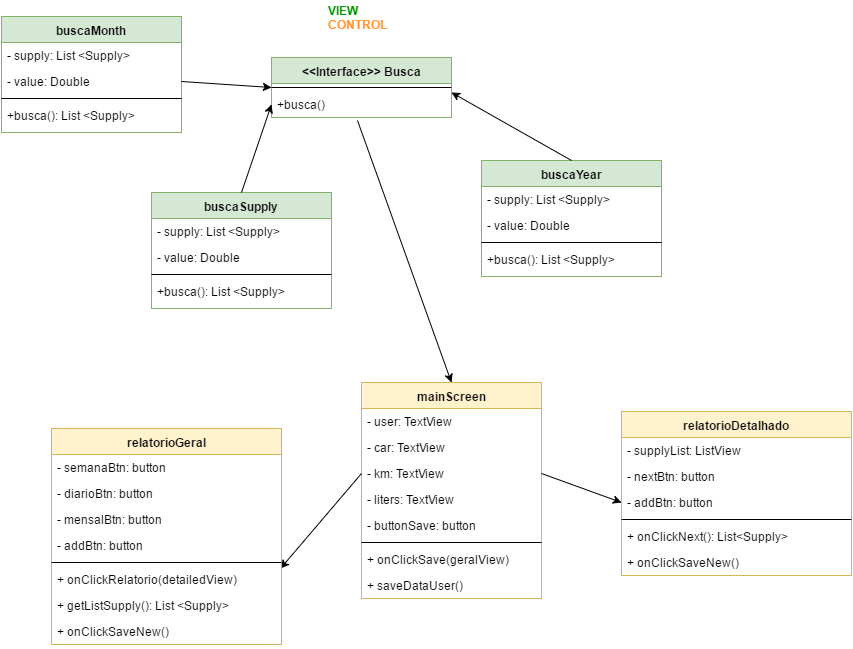

The diagram above was exported from draw.io. Its source (the exported page's mxGraphModel, read from the mxfile embedded in the PNG):
<mxGraphModel dx="872" dy="414" grid="1" gridSize="10" guides="1" tooltips="1" connect="1" arrows="1" fold="1" page="1" pageScale="1" pageWidth="826" pageHeight="1169" background="#ffffff" math="0" shadow="0">
  <root>
    <mxCell id="0" />
    <mxCell id="1" parent="0" />
    <mxCell id="6a584e550b115bd4-19" value="buscaMonth" style="swimlane;html=1;fontStyle=1;align=center;verticalAlign=top;childLayout=stackLayout;horizontal=1;startSize=26;horizontalStack=0;resizeParent=1;resizeLast=0;collapsible=1;marginBottom=0;swimlaneFillColor=#ffffff;fillColor=#d5e8d4;strokeColor=#82b366;" vertex="1" parent="1">
      <mxGeometry x="40" y="34" width="180" height="116" as="geometry" />
    </mxCell>
    <mxCell id="6a584e550b115bd4-20" value="&lt;div&gt;- supply:&amp;nbsp;&lt;span&gt;List &amp;lt;Supply&amp;gt;&lt;/span&gt;&lt;/div&gt;" style="text;html=1;strokeColor=none;fillColor=none;align=left;verticalAlign=top;spacingLeft=4;spacingRight=4;whiteSpace=wrap;overflow=hidden;rotatable=0;points=[[0,0.5],[1,0.5]];portConstraint=eastwest;" vertex="1" parent="6a584e550b115bd4-19">
      <mxGeometry y="26" width="180" height="26" as="geometry" />
    </mxCell>
    <mxCell id="6a584e550b115bd4-21" value="- value: Double" style="text;html=1;strokeColor=none;fillColor=none;align=left;verticalAlign=top;spacingLeft=4;spacingRight=4;whiteSpace=wrap;overflow=hidden;rotatable=0;points=[[0,0.5],[1,0.5]];portConstraint=eastwest;" vertex="1" parent="6a584e550b115bd4-19">
      <mxGeometry y="52" width="180" height="26" as="geometry" />
    </mxCell>
    <mxCell id="6a584e550b115bd4-24" value="" style="line;html=1;strokeWidth=1;fillColor=none;align=left;verticalAlign=middle;spacingTop=-1;spacingLeft=3;spacingRight=3;rotatable=0;labelPosition=right;points=[];portConstraint=eastwest;" vertex="1" parent="6a584e550b115bd4-19">
      <mxGeometry y="78" width="180" height="8" as="geometry" />
    </mxCell>
    <mxCell id="6a584e550b115bd4-29" value="&lt;div&gt;+busca(): List &amp;lt;Supply&amp;gt;&lt;/div&gt;" style="text;html=1;strokeColor=none;fillColor=none;align=left;verticalAlign=top;spacingLeft=4;spacingRight=4;whiteSpace=wrap;overflow=hidden;rotatable=0;points=[[0,0.5],[1,0.5]];portConstraint=eastwest;" vertex="1" parent="6a584e550b115bd4-19">
      <mxGeometry y="86" width="180" height="26" as="geometry" />
    </mxCell>
    <mxCell id="648b9236fde35d17-1" value="&amp;lt;&amp;lt;Interface&amp;gt;&amp;gt;&amp;nbsp;&lt;span&gt;Busca&lt;/span&gt;" style="swimlane;html=1;fontStyle=1;align=center;verticalAlign=top;childLayout=stackLayout;horizontal=1;startSize=26;horizontalStack=0;resizeParent=1;resizeLast=0;collapsible=1;marginBottom=0;swimlaneFillColor=#ffffff;fillColor=#d5e8d4;strokeColor=#82b366;" vertex="1" parent="1">
      <mxGeometry x="310" y="75" width="180" height="60" as="geometry" />
    </mxCell>
    <mxCell id="648b9236fde35d17-4" value="" style="line;html=1;strokeWidth=1;fillColor=none;align=left;verticalAlign=middle;spacingTop=-1;spacingLeft=3;spacingRight=3;rotatable=0;labelPosition=right;points=[];portConstraint=eastwest;" vertex="1" parent="648b9236fde35d17-1">
      <mxGeometry y="26" width="180" height="8" as="geometry" />
    </mxCell>
    <mxCell id="648b9236fde35d17-5" value="&lt;div&gt;+busca()&lt;/div&gt;" style="text;html=1;strokeColor=none;fillColor=none;align=left;verticalAlign=top;spacingLeft=4;spacingRight=4;whiteSpace=wrap;overflow=hidden;rotatable=0;points=[[0,0.5],[1,0.5]];portConstraint=eastwest;" vertex="1" parent="648b9236fde35d17-1">
      <mxGeometry y="34" width="180" height="26" as="geometry" />
    </mxCell>
    <mxCell id="648b9236fde35d17-6" value="buscaSupply" style="swimlane;html=1;fontStyle=1;align=center;verticalAlign=top;childLayout=stackLayout;horizontal=1;startSize=26;horizontalStack=0;resizeParent=1;resizeLast=0;collapsible=1;marginBottom=0;swimlaneFillColor=#ffffff;fillColor=#d5e8d4;strokeColor=#82b366;" vertex="1" parent="1">
      <mxGeometry x="190" y="210" width="180" height="116" as="geometry" />
    </mxCell>
    <mxCell id="648b9236fde35d17-7" value="- supply:&amp;nbsp;List &amp;lt;Supply&amp;gt;&lt;br&gt;" style="text;html=1;strokeColor=none;fillColor=none;align=left;verticalAlign=top;spacingLeft=4;spacingRight=4;whiteSpace=wrap;overflow=hidden;rotatable=0;points=[[0,0.5],[1,0.5]];portConstraint=eastwest;" vertex="1" parent="648b9236fde35d17-6">
      <mxGeometry y="26" width="180" height="26" as="geometry" />
    </mxCell>
    <mxCell id="648b9236fde35d17-8" value="- value: Double" style="text;html=1;strokeColor=none;fillColor=none;align=left;verticalAlign=top;spacingLeft=4;spacingRight=4;whiteSpace=wrap;overflow=hidden;rotatable=0;points=[[0,0.5],[1,0.5]];portConstraint=eastwest;" vertex="1" parent="648b9236fde35d17-6">
      <mxGeometry y="52" width="180" height="26" as="geometry" />
    </mxCell>
    <mxCell id="648b9236fde35d17-9" value="" style="line;html=1;strokeWidth=1;fillColor=none;align=left;verticalAlign=middle;spacingTop=-1;spacingLeft=3;spacingRight=3;rotatable=0;labelPosition=right;points=[];portConstraint=eastwest;" vertex="1" parent="648b9236fde35d17-6">
      <mxGeometry y="78" width="180" height="8" as="geometry" />
    </mxCell>
    <mxCell id="648b9236fde35d17-10" value="&lt;div&gt;+busca(): List &amp;lt;Supply&amp;gt;&lt;/div&gt;" style="text;html=1;strokeColor=none;fillColor=none;align=left;verticalAlign=top;spacingLeft=4;spacingRight=4;whiteSpace=wrap;overflow=hidden;rotatable=0;points=[[0,0.5],[1,0.5]];portConstraint=eastwest;" vertex="1" parent="648b9236fde35d17-6">
      <mxGeometry y="86" width="180" height="26" as="geometry" />
    </mxCell>
    <mxCell id="648b9236fde35d17-11" value="buscaYear" style="swimlane;html=1;fontStyle=1;align=center;verticalAlign=top;childLayout=stackLayout;horizontal=1;startSize=26;horizontalStack=0;resizeParent=1;resizeLast=0;collapsible=1;marginBottom=0;swimlaneFillColor=#ffffff;fillColor=#d5e8d4;strokeColor=#82b366;" vertex="1" parent="1">
      <mxGeometry x="520" y="178" width="180" height="116" as="geometry" />
    </mxCell>
    <mxCell id="648b9236fde35d17-12" value="- supply:&amp;nbsp;List &amp;lt;Supply&amp;gt;&lt;br&gt;" style="text;html=1;strokeColor=none;fillColor=none;align=left;verticalAlign=top;spacingLeft=4;spacingRight=4;whiteSpace=wrap;overflow=hidden;rotatable=0;points=[[0,0.5],[1,0.5]];portConstraint=eastwest;" vertex="1" parent="648b9236fde35d17-11">
      <mxGeometry y="26" width="180" height="26" as="geometry" />
    </mxCell>
    <mxCell id="648b9236fde35d17-13" value="- value: Double" style="text;html=1;strokeColor=none;fillColor=none;align=left;verticalAlign=top;spacingLeft=4;spacingRight=4;whiteSpace=wrap;overflow=hidden;rotatable=0;points=[[0,0.5],[1,0.5]];portConstraint=eastwest;" vertex="1" parent="648b9236fde35d17-11">
      <mxGeometry y="52" width="180" height="26" as="geometry" />
    </mxCell>
    <mxCell id="648b9236fde35d17-14" value="" style="line;html=1;strokeWidth=1;fillColor=none;align=left;verticalAlign=middle;spacingTop=-1;spacingLeft=3;spacingRight=3;rotatable=0;labelPosition=right;points=[];portConstraint=eastwest;" vertex="1" parent="648b9236fde35d17-11">
      <mxGeometry y="78" width="180" height="8" as="geometry" />
    </mxCell>
    <mxCell id="648b9236fde35d17-15" value="&lt;div&gt;+busca(): List &amp;lt;Supply&amp;gt;&lt;/div&gt;" style="text;html=1;strokeColor=none;fillColor=none;align=left;verticalAlign=top;spacingLeft=4;spacingRight=4;whiteSpace=wrap;overflow=hidden;rotatable=0;points=[[0,0.5],[1,0.5]];portConstraint=eastwest;" vertex="1" parent="648b9236fde35d17-11">
      <mxGeometry y="86" width="180" height="26" as="geometry" />
    </mxCell>
    <mxCell id="648b9236fde35d17-16" value="" style="endArrow=classic;html=1;entryX=0;entryY=0.5;exitX=1;exitY=0.5;" edge="1" parent="1" source="6a584e550b115bd4-21" target="648b9236fde35d17-1">
      <mxGeometry width="50" height="50" relative="1" as="geometry">
        <mxPoint x="10" y="60" as="sourcePoint" />
        <mxPoint x="60" y="10" as="targetPoint" />
      </mxGeometry>
    </mxCell>
    <mxCell id="648b9236fde35d17-17" value="" style="endArrow=classic;html=1;exitX=0.5;exitY=0;entryX=0;entryY=0.5;" edge="1" parent="1" source="648b9236fde35d17-6" target="648b9236fde35d17-5">
      <mxGeometry width="50" height="50" relative="1" as="geometry">
        <mxPoint x="10" y="60" as="sourcePoint" />
        <mxPoint x="360" y="180" as="targetPoint" />
      </mxGeometry>
    </mxCell>
    <mxCell id="648b9236fde35d17-19" value="" style="endArrow=classic;html=1;exitX=0.5;exitY=0;entryX=1;entryY=0.038;entryPerimeter=0;" edge="1" parent="1" source="648b9236fde35d17-11" target="648b9236fde35d17-5">
      <mxGeometry width="50" height="50" relative="1" as="geometry">
        <mxPoint x="10" y="60" as="sourcePoint" />
        <mxPoint x="60" y="10" as="targetPoint" />
      </mxGeometry>
    </mxCell>
    <mxCell id="648b9236fde35d17-25" value="mainScreen" style="swimlane;html=1;fontStyle=1;align=center;verticalAlign=top;childLayout=stackLayout;horizontal=1;startSize=26;horizontalStack=0;resizeParent=1;resizeLast=0;collapsible=1;marginBottom=0;swimlaneFillColor=#ffffff;fillColor=#fff2cc;strokeColor=#d6b656;" vertex="1" parent="1">
      <mxGeometry x="400" y="400" width="180" height="216" as="geometry" />
    </mxCell>
    <mxCell id="648b9236fde35d17-26" value="&lt;div&gt;- user: TextView&lt;/div&gt;" style="text;html=1;strokeColor=none;fillColor=none;align=left;verticalAlign=top;spacingLeft=4;spacingRight=4;whiteSpace=wrap;overflow=hidden;rotatable=0;points=[[0,0.5],[1,0.5]];portConstraint=eastwest;" vertex="1" parent="648b9236fde35d17-25">
      <mxGeometry y="26" width="180" height="26" as="geometry" />
    </mxCell>
    <mxCell id="648b9236fde35d17-31" value="- car: TextView" style="text;html=1;strokeColor=none;fillColor=none;align=left;verticalAlign=top;spacingLeft=4;spacingRight=4;whiteSpace=wrap;overflow=hidden;rotatable=0;points=[[0,0.5],[1,0.5]];portConstraint=eastwest;" vertex="1" parent="648b9236fde35d17-25">
      <mxGeometry y="52" width="180" height="26" as="geometry" />
    </mxCell>
    <mxCell id="648b9236fde35d17-27" value="- km: TextView" style="text;html=1;strokeColor=none;fillColor=none;align=left;verticalAlign=top;spacingLeft=4;spacingRight=4;whiteSpace=wrap;overflow=hidden;rotatable=0;points=[[0,0.5],[1,0.5]];portConstraint=eastwest;" vertex="1" parent="648b9236fde35d17-25">
      <mxGeometry y="78" width="180" height="26" as="geometry" />
    </mxCell>
    <mxCell id="648b9236fde35d17-32" value="- liters: TextView" style="text;html=1;strokeColor=none;fillColor=none;align=left;verticalAlign=top;spacingLeft=4;spacingRight=4;whiteSpace=wrap;overflow=hidden;rotatable=0;points=[[0,0.5],[1,0.5]];portConstraint=eastwest;" vertex="1" parent="648b9236fde35d17-25">
      <mxGeometry y="104" width="180" height="26" as="geometry" />
    </mxCell>
    <mxCell id="648b9236fde35d17-33" value="- buttonSave: button" style="text;html=1;strokeColor=none;fillColor=none;align=left;verticalAlign=top;spacingLeft=4;spacingRight=4;whiteSpace=wrap;overflow=hidden;rotatable=0;points=[[0,0.5],[1,0.5]];portConstraint=eastwest;" vertex="1" parent="648b9236fde35d17-25">
      <mxGeometry y="130" width="180" height="26" as="geometry" />
    </mxCell>
    <mxCell id="648b9236fde35d17-28" value="" style="line;html=1;strokeWidth=1;fillColor=none;align=left;verticalAlign=middle;spacingTop=-1;spacingLeft=3;spacingRight=3;rotatable=0;labelPosition=right;points=[];portConstraint=eastwest;" vertex="1" parent="648b9236fde35d17-25">
      <mxGeometry y="156" width="180" height="8" as="geometry" />
    </mxCell>
    <mxCell id="648b9236fde35d17-29" value="&lt;div&gt;+ onClickSave(geralView)&lt;/div&gt;" style="text;html=1;strokeColor=none;fillColor=none;align=left;verticalAlign=top;spacingLeft=4;spacingRight=4;whiteSpace=wrap;overflow=hidden;rotatable=0;points=[[0,0.5],[1,0.5]];portConstraint=eastwest;" vertex="1" parent="648b9236fde35d17-25">
      <mxGeometry y="164" width="180" height="26" as="geometry" />
    </mxCell>
    <mxCell id="648b9236fde35d17-36" value="&lt;div&gt;+ saveDataUser()&lt;/div&gt;" style="text;html=1;strokeColor=none;fillColor=none;align=left;verticalAlign=top;spacingLeft=4;spacingRight=4;whiteSpace=wrap;overflow=hidden;rotatable=0;points=[[0,0.5],[1,0.5]];portConstraint=eastwest;" vertex="1" parent="648b9236fde35d17-25">
      <mxGeometry y="190" width="180" height="26" as="geometry" />
    </mxCell>
    <mxCell id="648b9236fde35d17-34" value="" style="endArrow=classic;html=1;exitX=0.478;exitY=1.115;exitPerimeter=0;entryX=0.5;entryY=0;" edge="1" parent="1" source="648b9236fde35d17-5" target="648b9236fde35d17-25">
      <mxGeometry width="50" height="50" relative="1" as="geometry">
        <mxPoint x="10" y="300" as="sourcePoint" />
        <mxPoint x="60" y="250" as="targetPoint" />
      </mxGeometry>
    </mxCell>
    <mxCell id="648b9236fde35d17-35" value="&lt;b&gt;&lt;font color=&quot;#009900&quot;&gt;VIEW&lt;/font&gt;&lt;/b&gt;&lt;div&gt;&lt;b&gt;&lt;font color=&quot;#ff9933&quot;&gt;CONTROL&lt;/font&gt;&lt;/b&gt;&lt;/div&gt;" style="text;html=1;resizable=0;points=[];autosize=1;align=left;verticalAlign=top;spacingTop=-4;" vertex="1" parent="1">
      <mxGeometry x="365" y="19" width="70" height="30" as="geometry" />
    </mxCell>
    <mxCell id="648b9236fde35d17-37" value="relatorioDetalhado" style="swimlane;html=1;fontStyle=1;align=center;verticalAlign=top;childLayout=stackLayout;horizontal=1;startSize=26;horizontalStack=0;resizeParent=1;resizeLast=0;collapsible=1;marginBottom=0;swimlaneFillColor=#ffffff;fillColor=#fff2cc;strokeColor=#d6b656;" vertex="1" parent="1">
      <mxGeometry x="660" y="429" width="230" height="164" as="geometry" />
    </mxCell>
    <mxCell id="648b9236fde35d17-38" value="&lt;div&gt;- supplyList: ListView&lt;/div&gt;" style="text;html=1;strokeColor=none;fillColor=none;align=left;verticalAlign=top;spacingLeft=4;spacingRight=4;whiteSpace=wrap;overflow=hidden;rotatable=0;points=[[0,0.5],[1,0.5]];portConstraint=eastwest;" vertex="1" parent="648b9236fde35d17-37">
      <mxGeometry y="26" width="230" height="26" as="geometry" />
    </mxCell>
    <mxCell id="648b9236fde35d17-39" value="- nextBtn: button" style="text;html=1;strokeColor=none;fillColor=none;align=left;verticalAlign=top;spacingLeft=4;spacingRight=4;whiteSpace=wrap;overflow=hidden;rotatable=0;points=[[0,0.5],[1,0.5]];portConstraint=eastwest;" vertex="1" parent="648b9236fde35d17-37">
      <mxGeometry y="52" width="230" height="26" as="geometry" />
    </mxCell>
    <mxCell id="648b9236fde35d17-40" value="- addBtn: button" style="text;html=1;strokeColor=none;fillColor=none;align=left;verticalAlign=top;spacingLeft=4;spacingRight=4;whiteSpace=wrap;overflow=hidden;rotatable=0;points=[[0,0.5],[1,0.5]];portConstraint=eastwest;" vertex="1" parent="648b9236fde35d17-37">
      <mxGeometry y="78" width="230" height="26" as="geometry" />
    </mxCell>
    <mxCell id="648b9236fde35d17-43" value="" style="line;html=1;strokeWidth=1;fillColor=none;align=left;verticalAlign=middle;spacingTop=-1;spacingLeft=3;spacingRight=3;rotatable=0;labelPosition=right;points=[];portConstraint=eastwest;" vertex="1" parent="648b9236fde35d17-37">
      <mxGeometry y="104" width="230" height="8" as="geometry" />
    </mxCell>
    <mxCell id="648b9236fde35d17-44" value="&lt;div&gt;+ onClickNext(): List&amp;lt;Supply&amp;gt;&lt;/div&gt;" style="text;html=1;strokeColor=none;fillColor=none;align=left;verticalAlign=top;spacingLeft=4;spacingRight=4;whiteSpace=wrap;overflow=hidden;rotatable=0;points=[[0,0.5],[1,0.5]];portConstraint=eastwest;" vertex="1" parent="648b9236fde35d17-37">
      <mxGeometry y="112" width="230" height="26" as="geometry" />
    </mxCell>
    <mxCell id="648b9236fde35d17-59" value="&lt;div&gt;+ onClickSaveNew()&lt;/div&gt;" style="text;html=1;strokeColor=none;fillColor=none;align=left;verticalAlign=top;spacingLeft=4;spacingRight=4;whiteSpace=wrap;overflow=hidden;rotatable=0;points=[[0,0.5],[1,0.5]];portConstraint=eastwest;" vertex="1" parent="648b9236fde35d17-37">
      <mxGeometry y="138" width="230" height="26" as="geometry" />
    </mxCell>
    <mxCell id="648b9236fde35d17-47" value="" style="endArrow=classic;html=1;exitX=0;exitY=0.5;entryX=0.996;entryY=1.385;entryPerimeter=0;" edge="1" parent="1" source="648b9236fde35d17-27" target="648b9236fde35d17-51">
      <mxGeometry width="50" height="50" relative="1" as="geometry">
        <mxPoint x="10" y="300" as="sourcePoint" />
        <mxPoint x="350" y="530" as="targetPoint" />
      </mxGeometry>
    </mxCell>
    <mxCell id="648b9236fde35d17-48" value="relatorioGeral" style="swimlane;html=1;fontStyle=1;align=center;verticalAlign=top;childLayout=stackLayout;horizontal=1;startSize=26;horizontalStack=0;resizeParent=1;resizeLast=0;collapsible=1;marginBottom=0;swimlaneFillColor=#ffffff;fillColor=#fff2cc;strokeColor=#d6b656;" vertex="1" parent="1">
      <mxGeometry x="90" y="446" width="230" height="216" as="geometry" />
    </mxCell>
    <mxCell id="648b9236fde35d17-49" value="&lt;div&gt;- semanaBtn: button&lt;/div&gt;" style="text;html=1;strokeColor=none;fillColor=none;align=left;verticalAlign=top;spacingLeft=4;spacingRight=4;whiteSpace=wrap;overflow=hidden;rotatable=0;points=[[0,0.5],[1,0.5]];portConstraint=eastwest;" vertex="1" parent="648b9236fde35d17-48">
      <mxGeometry y="26" width="230" height="26" as="geometry" />
    </mxCell>
    <mxCell id="648b9236fde35d17-50" value="- diarioBtn: button" style="text;html=1;strokeColor=none;fillColor=none;align=left;verticalAlign=top;spacingLeft=4;spacingRight=4;whiteSpace=wrap;overflow=hidden;rotatable=0;points=[[0,0.5],[1,0.5]];portConstraint=eastwest;" vertex="1" parent="648b9236fde35d17-48">
      <mxGeometry y="52" width="230" height="26" as="geometry" />
    </mxCell>
    <mxCell id="648b9236fde35d17-55" value="- mensalBtn: button" style="text;html=1;strokeColor=none;fillColor=none;align=left;verticalAlign=top;spacingLeft=4;spacingRight=4;whiteSpace=wrap;overflow=hidden;rotatable=0;points=[[0,0.5],[1,0.5]];portConstraint=eastwest;" vertex="1" parent="648b9236fde35d17-48">
      <mxGeometry y="78" width="230" height="26" as="geometry" />
    </mxCell>
    <mxCell id="648b9236fde35d17-51" value="- addBtn: button" style="text;html=1;strokeColor=none;fillColor=none;align=left;verticalAlign=top;spacingLeft=4;spacingRight=4;whiteSpace=wrap;overflow=hidden;rotatable=0;points=[[0,0.5],[1,0.5]];portConstraint=eastwest;" vertex="1" parent="648b9236fde35d17-48">
      <mxGeometry y="104" width="230" height="26" as="geometry" />
    </mxCell>
    <mxCell id="648b9236fde35d17-52" value="" style="line;html=1;strokeWidth=1;fillColor=none;align=left;verticalAlign=middle;spacingTop=-1;spacingLeft=3;spacingRight=3;rotatable=0;labelPosition=right;points=[];portConstraint=eastwest;" vertex="1" parent="648b9236fde35d17-48">
      <mxGeometry y="130" width="230" height="8" as="geometry" />
    </mxCell>
    <mxCell id="648b9236fde35d17-53" value="&lt;div&gt;+ onClickRelatorio(detailedView)&lt;/div&gt;" style="text;html=1;strokeColor=none;fillColor=none;align=left;verticalAlign=top;spacingLeft=4;spacingRight=4;whiteSpace=wrap;overflow=hidden;rotatable=0;points=[[0,0.5],[1,0.5]];portConstraint=eastwest;" vertex="1" parent="648b9236fde35d17-48">
      <mxGeometry y="138" width="230" height="26" as="geometry" />
    </mxCell>
    <mxCell id="648b9236fde35d17-54" value="&lt;div&gt;+ getListSupply(): List &amp;lt;Supply&amp;gt;&lt;/div&gt;" style="text;html=1;strokeColor=none;fillColor=none;align=left;verticalAlign=top;spacingLeft=4;spacingRight=4;whiteSpace=wrap;overflow=hidden;rotatable=0;points=[[0,0.5],[1,0.5]];portConstraint=eastwest;" vertex="1" parent="648b9236fde35d17-48">
      <mxGeometry y="164" width="230" height="26" as="geometry" />
    </mxCell>
    <mxCell id="648b9236fde35d17-57" value="&lt;div&gt;+ onClickSaveNew()&lt;/div&gt;" style="text;html=1;strokeColor=none;fillColor=none;align=left;verticalAlign=top;spacingLeft=4;spacingRight=4;whiteSpace=wrap;overflow=hidden;rotatable=0;points=[[0,0.5],[1,0.5]];portConstraint=eastwest;" vertex="1" parent="648b9236fde35d17-48">
      <mxGeometry y="190" width="230" height="26" as="geometry" />
    </mxCell>
    <mxCell id="648b9236fde35d17-58" value="" style="endArrow=classic;html=1;exitX=1;exitY=0.5;entryX=0;entryY=0.5;" edge="1" parent="1" source="648b9236fde35d17-27" target="648b9236fde35d17-40">
      <mxGeometry width="50" height="50" relative="1" as="geometry">
        <mxPoint x="60" y="300" as="sourcePoint" />
        <mxPoint x="110" y="250" as="targetPoint" />
      </mxGeometry>
    </mxCell>
  </root>
</mxGraphModel>